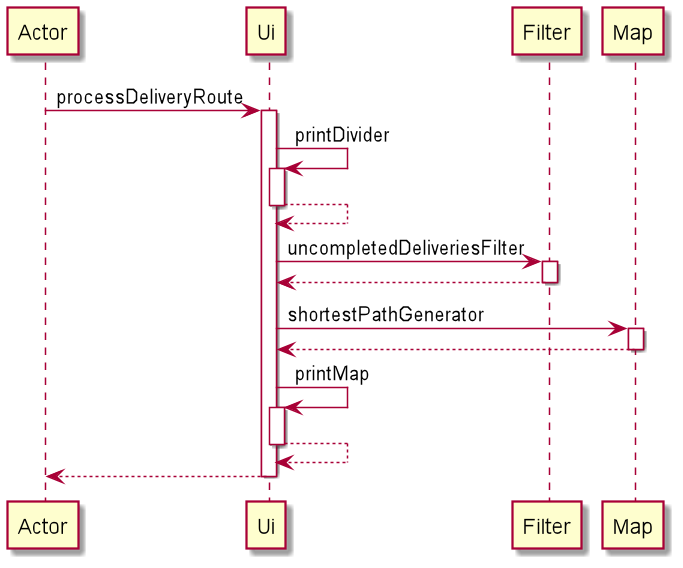

The diagram above was rendered by PlantUML. Its source (embedded in the PNG):
@startuml
participant Actor
Actor -> Ui : processDeliveryRoute
activate Ui
Ui -> Ui : printDivider
activate Ui
Ui --> Ui
deactivate Ui
Ui -> Filter : uncompletedDeliveriesFilter
activate Filter
Filter --> Ui
deactivate Filter
Ui -> Map : shortestPathGenerator
activate Map
Map --> Ui
deactivate Map
Ui -> Ui : printMap
activate Ui
Ui --> Ui
deactivate Ui
return
@enduml